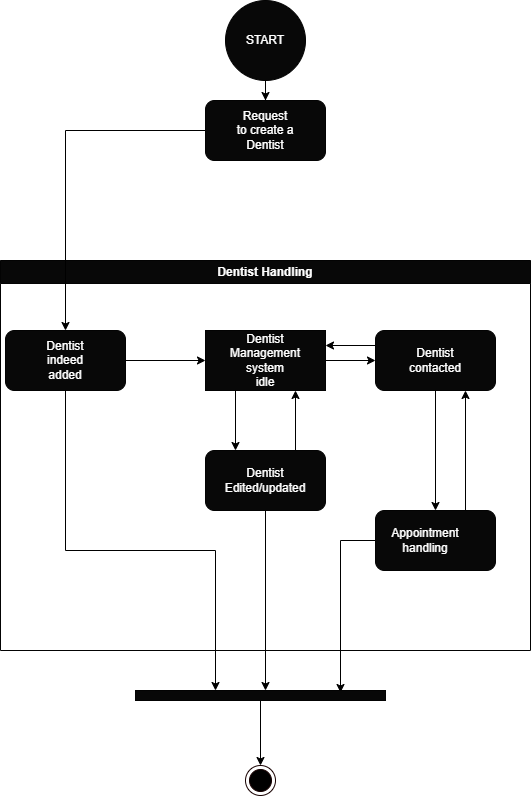

The diagram above was exported from draw.io. Its source (the exported page's mxGraphModel, read from the mxfile embedded in the PNG):
<mxGraphModel dx="794" dy="470" grid="1" gridSize="10" guides="1" tooltips="1" connect="1" arrows="1" fold="1" page="1" pageScale="1" pageWidth="850" pageHeight="1100" math="0" shadow="0">
  <root>
    <mxCell id="0" />
    <mxCell id="1" parent="0" />
    <mxCell id="thTUDYT9727yuJ3dZ6Cn-4" value="" style="edgeStyle=orthogonalEdgeStyle;rounded=0;orthogonalLoop=1;jettySize=auto;html=1;fontColor=#FFFFFF;" edge="1" parent="1" source="thTUDYT9727yuJ3dZ6Cn-1" target="thTUDYT9727yuJ3dZ6Cn-3">
      <mxGeometry relative="1" as="geometry" />
    </mxCell>
    <mxCell id="thTUDYT9727yuJ3dZ6Cn-1" value="" style="ellipse;whiteSpace=wrap;html=1;aspect=fixed;strokeColor=#030303;fillColor=#080808;" vertex="1" parent="1">
      <mxGeometry x="370" y="30" width="80" height="80" as="geometry" />
    </mxCell>
    <mxCell id="thTUDYT9727yuJ3dZ6Cn-2" value="&lt;font color=&quot;#ffffff&quot;&gt;Dentist Handling&lt;/font&gt;" style="swimlane;whiteSpace=wrap;html=1;strokeColor=#030303;fillColor=#080808;" vertex="1" parent="1">
      <mxGeometry x="145" y="290" width="530" height="390" as="geometry" />
    </mxCell>
    <mxCell id="thTUDYT9727yuJ3dZ6Cn-7" value="" style="rounded=1;whiteSpace=wrap;html=1;strokeColor=#030303;fontColor=#FFFFFF;fillColor=#080808;" vertex="1" parent="thTUDYT9727yuJ3dZ6Cn-2">
      <mxGeometry x="5" y="70" width="120" height="60" as="geometry" />
    </mxCell>
    <mxCell id="thTUDYT9727yuJ3dZ6Cn-8" value="Dentist&lt;br&gt;indeed added" style="text;strokeColor=none;align=center;fillColor=none;html=1;verticalAlign=middle;whiteSpace=wrap;rounded=0;fontColor=#FFFFFF;" vertex="1" parent="thTUDYT9727yuJ3dZ6Cn-2">
      <mxGeometry x="35" y="85" width="60" height="30" as="geometry" />
    </mxCell>
    <mxCell id="thTUDYT9727yuJ3dZ6Cn-12" style="edgeStyle=orthogonalEdgeStyle;rounded=0;orthogonalLoop=1;jettySize=auto;html=1;fontColor=#FFFFFF;" edge="1" parent="thTUDYT9727yuJ3dZ6Cn-2" source="thTUDYT9727yuJ3dZ6Cn-10" target="thTUDYT9727yuJ3dZ6Cn-11">
      <mxGeometry relative="1" as="geometry" />
    </mxCell>
    <mxCell id="thTUDYT9727yuJ3dZ6Cn-10" value="" style="rounded=0;whiteSpace=wrap;html=1;strokeColor=#030303;fontColor=#FFFFFF;fillColor=#080808;" vertex="1" parent="thTUDYT9727yuJ3dZ6Cn-2">
      <mxGeometry x="205" y="70" width="120" height="60" as="geometry" />
    </mxCell>
    <mxCell id="thTUDYT9727yuJ3dZ6Cn-9" style="edgeStyle=orthogonalEdgeStyle;rounded=0;orthogonalLoop=1;jettySize=auto;html=1;fontColor=#FFFFFF;" edge="1" parent="thTUDYT9727yuJ3dZ6Cn-2" source="thTUDYT9727yuJ3dZ6Cn-7" target="thTUDYT9727yuJ3dZ6Cn-10">
      <mxGeometry relative="1" as="geometry">
        <mxPoint x="205" y="100" as="targetPoint" />
      </mxGeometry>
    </mxCell>
    <mxCell id="thTUDYT9727yuJ3dZ6Cn-14" style="edgeStyle=orthogonalEdgeStyle;rounded=0;orthogonalLoop=1;jettySize=auto;html=1;exitX=0;exitY=0.25;exitDx=0;exitDy=0;entryX=1;entryY=0.25;entryDx=0;entryDy=0;fontColor=#FFFFFF;" edge="1" parent="thTUDYT9727yuJ3dZ6Cn-2" source="thTUDYT9727yuJ3dZ6Cn-11" target="thTUDYT9727yuJ3dZ6Cn-10">
      <mxGeometry relative="1" as="geometry" />
    </mxCell>
    <mxCell id="thTUDYT9727yuJ3dZ6Cn-11" value="" style="rounded=1;whiteSpace=wrap;html=1;strokeColor=#030303;fontColor=#FFFFFF;fillColor=#080808;" vertex="1" parent="thTUDYT9727yuJ3dZ6Cn-2">
      <mxGeometry x="375" y="70" width="120" height="60" as="geometry" />
    </mxCell>
    <mxCell id="thTUDYT9727yuJ3dZ6Cn-13" value="Dentist contacted" style="text;strokeColor=none;align=center;fillColor=none;html=1;verticalAlign=middle;whiteSpace=wrap;rounded=0;fontColor=#FFFFFF;" vertex="1" parent="thTUDYT9727yuJ3dZ6Cn-2">
      <mxGeometry x="405" y="85" width="60" height="30" as="geometry" />
    </mxCell>
    <mxCell id="thTUDYT9727yuJ3dZ6Cn-15" value="Dentist Management system&lt;br&gt;idle" style="text;strokeColor=none;align=center;fillColor=none;html=1;verticalAlign=middle;whiteSpace=wrap;rounded=0;fontColor=#FFFFFF;" vertex="1" parent="thTUDYT9727yuJ3dZ6Cn-2">
      <mxGeometry x="235" y="85" width="60" height="30" as="geometry" />
    </mxCell>
    <mxCell id="thTUDYT9727yuJ3dZ6Cn-6" style="edgeStyle=orthogonalEdgeStyle;rounded=0;orthogonalLoop=1;jettySize=auto;html=1;fontColor=#FFFFFF;entryX=0.5;entryY=0;entryDx=0;entryDy=0;" edge="1" parent="1" source="thTUDYT9727yuJ3dZ6Cn-3" target="thTUDYT9727yuJ3dZ6Cn-7">
      <mxGeometry relative="1" as="geometry">
        <mxPoint x="200" y="300" as="targetPoint" />
      </mxGeometry>
    </mxCell>
    <mxCell id="thTUDYT9727yuJ3dZ6Cn-3" value="" style="rounded=1;whiteSpace=wrap;html=1;fillColor=#080808;strokeColor=#030303;" vertex="1" parent="1">
      <mxGeometry x="350" y="130" width="120" height="60" as="geometry" />
    </mxCell>
    <mxCell id="thTUDYT9727yuJ3dZ6Cn-5" value="Request to create a Dentist" style="text;strokeColor=none;align=center;fillColor=none;html=1;verticalAlign=middle;whiteSpace=wrap;rounded=0;fontColor=#FFFFFF;" vertex="1" parent="1">
      <mxGeometry x="380" y="145" width="60" height="30" as="geometry" />
    </mxCell>
    <mxCell id="thTUDYT9727yuJ3dZ6Cn-19" style="edgeStyle=orthogonalEdgeStyle;rounded=0;orthogonalLoop=1;jettySize=auto;html=1;exitX=0.75;exitY=0;exitDx=0;exitDy=0;entryX=0.75;entryY=1;entryDx=0;entryDy=0;fontColor=#FFFFFF;" edge="1" parent="1" source="thTUDYT9727yuJ3dZ6Cn-17" target="thTUDYT9727yuJ3dZ6Cn-10">
      <mxGeometry relative="1" as="geometry" />
    </mxCell>
    <mxCell id="thTUDYT9727yuJ3dZ6Cn-27" style="edgeStyle=orthogonalEdgeStyle;rounded=0;orthogonalLoop=1;jettySize=auto;html=1;fontColor=#FFFFFF;" edge="1" parent="1" source="thTUDYT9727yuJ3dZ6Cn-17">
      <mxGeometry relative="1" as="geometry">
        <mxPoint x="410" y="720" as="targetPoint" />
      </mxGeometry>
    </mxCell>
    <mxCell id="thTUDYT9727yuJ3dZ6Cn-17" value="" style="rounded=1;whiteSpace=wrap;html=1;strokeColor=#030303;fontColor=#FFFFFF;fillColor=#080808;" vertex="1" parent="1">
      <mxGeometry x="350" y="480" width="120" height="60" as="geometry" />
    </mxCell>
    <mxCell id="thTUDYT9727yuJ3dZ6Cn-18" value="Dentist Edited/updated" style="text;strokeColor=none;align=center;fillColor=none;html=1;verticalAlign=middle;whiteSpace=wrap;rounded=0;fontColor=#FFFFFF;" vertex="1" parent="1">
      <mxGeometry x="380" y="495" width="60" height="30" as="geometry" />
    </mxCell>
    <mxCell id="thTUDYT9727yuJ3dZ6Cn-20" style="edgeStyle=orthogonalEdgeStyle;rounded=0;orthogonalLoop=1;jettySize=auto;html=1;exitX=0.25;exitY=1;exitDx=0;exitDy=0;entryX=0.25;entryY=0;entryDx=0;entryDy=0;fontColor=#FFFFFF;" edge="1" parent="1" source="thTUDYT9727yuJ3dZ6Cn-10" target="thTUDYT9727yuJ3dZ6Cn-17">
      <mxGeometry relative="1" as="geometry" />
    </mxCell>
    <mxCell id="thTUDYT9727yuJ3dZ6Cn-21" style="edgeStyle=orthogonalEdgeStyle;rounded=0;orthogonalLoop=1;jettySize=auto;html=1;fontColor=#FFFFFF;" edge="1" parent="1" source="thTUDYT9727yuJ3dZ6Cn-11" target="thTUDYT9727yuJ3dZ6Cn-22">
      <mxGeometry relative="1" as="geometry">
        <mxPoint x="580" y="570" as="targetPoint" />
      </mxGeometry>
    </mxCell>
    <mxCell id="thTUDYT9727yuJ3dZ6Cn-25" style="edgeStyle=orthogonalEdgeStyle;rounded=0;orthogonalLoop=1;jettySize=auto;html=1;exitX=0.75;exitY=0;exitDx=0;exitDy=0;entryX=0.75;entryY=1;entryDx=0;entryDy=0;fontColor=#FFFFFF;" edge="1" parent="1" source="thTUDYT9727yuJ3dZ6Cn-22" target="thTUDYT9727yuJ3dZ6Cn-11">
      <mxGeometry relative="1" as="geometry" />
    </mxCell>
    <mxCell id="thTUDYT9727yuJ3dZ6Cn-28" style="edgeStyle=orthogonalEdgeStyle;rounded=0;orthogonalLoop=1;jettySize=auto;html=1;fontColor=#FFFFFF;entryX=0.2;entryY=0.18;entryDx=0;entryDy=0;entryPerimeter=0;" edge="1" parent="1" source="thTUDYT9727yuJ3dZ6Cn-22" target="thTUDYT9727yuJ3dZ6Cn-29">
      <mxGeometry relative="1" as="geometry">
        <mxPoint x="450" y="720" as="targetPoint" />
        <Array as="points">
          <mxPoint x="485" y="570" />
        </Array>
      </mxGeometry>
    </mxCell>
    <mxCell id="thTUDYT9727yuJ3dZ6Cn-22" value="" style="rounded=1;whiteSpace=wrap;html=1;strokeColor=#030303;fontColor=#FFFFFF;fillColor=#080808;" vertex="1" parent="1">
      <mxGeometry x="520" y="540" width="120" height="60" as="geometry" />
    </mxCell>
    <mxCell id="thTUDYT9727yuJ3dZ6Cn-23" value="Appointment handling" style="text;strokeColor=none;align=center;fillColor=none;html=1;verticalAlign=middle;whiteSpace=wrap;rounded=0;fontColor=#FFFFFF;" vertex="1" parent="1">
      <mxGeometry x="540" y="555" width="60" height="30" as="geometry" />
    </mxCell>
    <mxCell id="thTUDYT9727yuJ3dZ6Cn-26" style="edgeStyle=orthogonalEdgeStyle;rounded=0;orthogonalLoop=1;jettySize=auto;html=1;fontColor=#FFFFFF;" edge="1" parent="1" source="thTUDYT9727yuJ3dZ6Cn-7">
      <mxGeometry relative="1" as="geometry">
        <mxPoint x="360" y="720" as="targetPoint" />
        <Array as="points">
          <mxPoint x="210" y="580" />
          <mxPoint x="360" y="580" />
          <mxPoint x="360" y="720" />
        </Array>
      </mxGeometry>
    </mxCell>
    <mxCell id="thTUDYT9727yuJ3dZ6Cn-30" style="edgeStyle=orthogonalEdgeStyle;rounded=0;orthogonalLoop=1;jettySize=auto;html=1;fontColor=#FFFFFF;" edge="1" parent="1" source="thTUDYT9727yuJ3dZ6Cn-29" target="thTUDYT9727yuJ3dZ6Cn-31">
      <mxGeometry relative="1" as="geometry">
        <mxPoint x="405" y="810" as="targetPoint" />
      </mxGeometry>
    </mxCell>
    <mxCell id="thTUDYT9727yuJ3dZ6Cn-29" value="" style="html=1;points=[];perimeter=orthogonalPerimeter;strokeColor=#030303;fontColor=#FFFFFF;fillColor=#080808;direction=south;" vertex="1" parent="1">
      <mxGeometry x="280" y="720" width="250" height="10" as="geometry" />
    </mxCell>
    <mxCell id="thTUDYT9727yuJ3dZ6Cn-31" value="" style="ellipse;html=1;shape=endState;fillColor=#000000;strokeColor=#170000;fontColor=#FFFFFF;" vertex="1" parent="1">
      <mxGeometry x="390" y="795" width="30" height="30" as="geometry" />
    </mxCell>
    <mxCell id="thTUDYT9727yuJ3dZ6Cn-32" value="START" style="text;strokeColor=none;align=center;fillColor=none;html=1;verticalAlign=middle;whiteSpace=wrap;rounded=0;fontColor=#FFFFFF;" vertex="1" parent="1">
      <mxGeometry x="380" y="55" width="60" height="30" as="geometry" />
    </mxCell>
  </root>
</mxGraphModel>